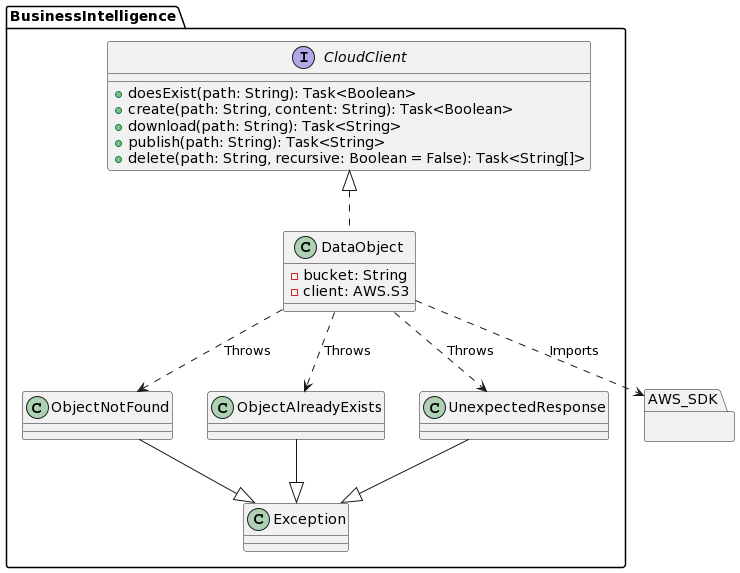

The diagram above was rendered by PlantUML. Its source (embedded in the PNG):
@startuml
package BusinessIntelligence {
    interface CloudClient {
     +doesExist(path: String): Task<Boolean>
     +create(path: String, content: String): Task<Boolean>
     +download(path: String): Task<String>
     +publish(path: String): Task<String>
     +delete(path: String, recursive: Boolean = False): Task<String[]>
    }

    class DataObject {
     -bucket: String
     -client: AWS.S3
    }

    CloudClient <|.. DataObject

    DataObject ..> ObjectNotFound: Throws
    DataObject ..> ObjectAlreadyExists: Throws
    DataObject ..> UnexpectedResponse: Throws

    class ObjectNotFound
    class ObjectAlreadyExists
    class UnexpectedResponse
    class Exception

    ObjectNotFound --|> Exception
    ObjectAlreadyExists --|> Exception
    UnexpectedResponse --|> Exception
}

package AWS_SDK {}
DataObject ..> AWS_SDK: Imports
@enduml